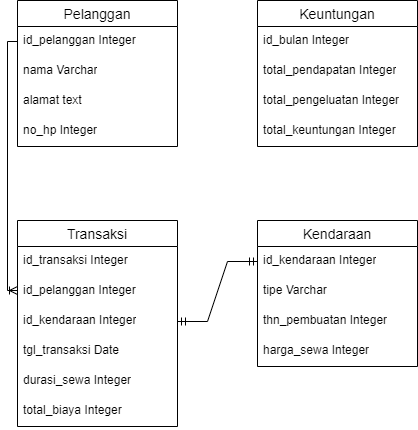

The diagram above was exported from draw.io. Its source (the exported page's mxGraphModel, read from the mxfile embedded in the PNG):
<mxGraphModel dx="572" dy="458" grid="1" gridSize="10" guides="1" tooltips="1" connect="1" arrows="1" fold="1" page="1" pageScale="1" pageWidth="850" pageHeight="1100" math="0" shadow="0">
  <root>
    <mxCell id="0" />
    <mxCell id="1" parent="0" />
    <mxCell id="Wd24iaotdTvR-yGEcf4n-3" value="Pelanggan" style="swimlane;fontStyle=0;childLayout=stackLayout;horizontal=1;startSize=26;horizontalStack=0;resizeParent=1;resizeParentMax=0;resizeLast=0;collapsible=1;marginBottom=0;align=center;fontSize=14;" vertex="1" parent="1">
      <mxGeometry x="80" y="60" width="160" height="146" as="geometry" />
    </mxCell>
    <mxCell id="Wd24iaotdTvR-yGEcf4n-4" value="id_pelanggan Integer" style="text;strokeColor=none;fillColor=none;spacingLeft=4;spacingRight=4;overflow=hidden;rotatable=0;points=[[0,0.5],[1,0.5]];portConstraint=eastwest;fontSize=12;whiteSpace=wrap;html=1;" vertex="1" parent="Wd24iaotdTvR-yGEcf4n-3">
      <mxGeometry y="26" width="160" height="30" as="geometry" />
    </mxCell>
    <mxCell id="Wd24iaotdTvR-yGEcf4n-5" value="nama Varchar" style="text;strokeColor=none;fillColor=none;spacingLeft=4;spacingRight=4;overflow=hidden;rotatable=0;points=[[0,0.5],[1,0.5]];portConstraint=eastwest;fontSize=12;whiteSpace=wrap;html=1;" vertex="1" parent="Wd24iaotdTvR-yGEcf4n-3">
      <mxGeometry y="56" width="160" height="30" as="geometry" />
    </mxCell>
    <mxCell id="Wd24iaotdTvR-yGEcf4n-7" value="alamat text" style="text;strokeColor=none;fillColor=none;spacingLeft=4;spacingRight=4;overflow=hidden;rotatable=0;points=[[0,0.5],[1,0.5]];portConstraint=eastwest;fontSize=12;whiteSpace=wrap;html=1;" vertex="1" parent="Wd24iaotdTvR-yGEcf4n-3">
      <mxGeometry y="86" width="160" height="30" as="geometry" />
    </mxCell>
    <mxCell id="Wd24iaotdTvR-yGEcf4n-8" value="no_hp Integer" style="text;strokeColor=none;fillColor=none;spacingLeft=4;spacingRight=4;overflow=hidden;rotatable=0;points=[[0,0.5],[1,0.5]];portConstraint=eastwest;fontSize=12;whiteSpace=wrap;html=1;" vertex="1" parent="Wd24iaotdTvR-yGEcf4n-3">
      <mxGeometry y="116" width="160" height="30" as="geometry" />
    </mxCell>
    <mxCell id="Wd24iaotdTvR-yGEcf4n-9" value="Kendaraan" style="swimlane;fontStyle=0;childLayout=stackLayout;horizontal=1;startSize=26;horizontalStack=0;resizeParent=1;resizeParentMax=0;resizeLast=0;collapsible=1;marginBottom=0;align=center;fontSize=14;" vertex="1" parent="1">
      <mxGeometry x="320" y="280" width="160" height="146" as="geometry" />
    </mxCell>
    <mxCell id="Wd24iaotdTvR-yGEcf4n-10" value="id_kendaraan Integer" style="text;strokeColor=none;fillColor=none;spacingLeft=4;spacingRight=4;overflow=hidden;rotatable=0;points=[[0,0.5],[1,0.5]];portConstraint=eastwest;fontSize=12;whiteSpace=wrap;html=1;" vertex="1" parent="Wd24iaotdTvR-yGEcf4n-9">
      <mxGeometry y="26" width="160" height="30" as="geometry" />
    </mxCell>
    <mxCell id="Wd24iaotdTvR-yGEcf4n-11" value="tipe Varchar" style="text;strokeColor=none;fillColor=none;spacingLeft=4;spacingRight=4;overflow=hidden;rotatable=0;points=[[0,0.5],[1,0.5]];portConstraint=eastwest;fontSize=12;whiteSpace=wrap;html=1;" vertex="1" parent="Wd24iaotdTvR-yGEcf4n-9">
      <mxGeometry y="56" width="160" height="30" as="geometry" />
    </mxCell>
    <mxCell id="Wd24iaotdTvR-yGEcf4n-12" value="thn_pembuatan Integer" style="text;strokeColor=none;fillColor=none;spacingLeft=4;spacingRight=4;overflow=hidden;rotatable=0;points=[[0,0.5],[1,0.5]];portConstraint=eastwest;fontSize=12;whiteSpace=wrap;html=1;" vertex="1" parent="Wd24iaotdTvR-yGEcf4n-9">
      <mxGeometry y="86" width="160" height="30" as="geometry" />
    </mxCell>
    <mxCell id="Wd24iaotdTvR-yGEcf4n-13" value="harga_sewa Integer" style="text;strokeColor=none;fillColor=none;spacingLeft=4;spacingRight=4;overflow=hidden;rotatable=0;points=[[0,0.5],[1,0.5]];portConstraint=eastwest;fontSize=12;whiteSpace=wrap;html=1;" vertex="1" parent="Wd24iaotdTvR-yGEcf4n-9">
      <mxGeometry y="116" width="160" height="30" as="geometry" />
    </mxCell>
    <mxCell id="Wd24iaotdTvR-yGEcf4n-15" value="Transaksi" style="swimlane;fontStyle=0;childLayout=stackLayout;horizontal=1;startSize=26;horizontalStack=0;resizeParent=1;resizeParentMax=0;resizeLast=0;collapsible=1;marginBottom=0;align=center;fontSize=14;" vertex="1" parent="1">
      <mxGeometry x="80" y="280" width="160" height="206" as="geometry" />
    </mxCell>
    <mxCell id="Wd24iaotdTvR-yGEcf4n-16" value="id_transaksi Integer" style="text;strokeColor=none;fillColor=none;spacingLeft=4;spacingRight=4;overflow=hidden;rotatable=0;points=[[0,0.5],[1,0.5]];portConstraint=eastwest;fontSize=12;whiteSpace=wrap;html=1;" vertex="1" parent="Wd24iaotdTvR-yGEcf4n-15">
      <mxGeometry y="26" width="160" height="30" as="geometry" />
    </mxCell>
    <mxCell id="Wd24iaotdTvR-yGEcf4n-17" value="id_pelanggan Integer" style="text;strokeColor=none;fillColor=none;spacingLeft=4;spacingRight=4;overflow=hidden;rotatable=0;points=[[0,0.5],[1,0.5]];portConstraint=eastwest;fontSize=12;whiteSpace=wrap;html=1;" vertex="1" parent="Wd24iaotdTvR-yGEcf4n-15">
      <mxGeometry y="56" width="160" height="30" as="geometry" />
    </mxCell>
    <mxCell id="Wd24iaotdTvR-yGEcf4n-28" value="id_kendaraan Integer" style="text;strokeColor=none;fillColor=none;spacingLeft=4;spacingRight=4;overflow=hidden;rotatable=0;points=[[0,0.5],[1,0.5]];portConstraint=eastwest;fontSize=12;whiteSpace=wrap;html=1;" vertex="1" parent="Wd24iaotdTvR-yGEcf4n-15">
      <mxGeometry y="86" width="160" height="30" as="geometry" />
    </mxCell>
    <mxCell id="Wd24iaotdTvR-yGEcf4n-19" value="tgl_transaksi Date" style="text;strokeColor=none;fillColor=none;spacingLeft=4;spacingRight=4;overflow=hidden;rotatable=0;points=[[0,0.5],[1,0.5]];portConstraint=eastwest;fontSize=12;whiteSpace=wrap;html=1;" vertex="1" parent="Wd24iaotdTvR-yGEcf4n-15">
      <mxGeometry y="116" width="160" height="30" as="geometry" />
    </mxCell>
    <mxCell id="Wd24iaotdTvR-yGEcf4n-21" value="durasi_sewa Integer" style="text;strokeColor=none;fillColor=none;spacingLeft=4;spacingRight=4;overflow=hidden;rotatable=0;points=[[0,0.5],[1,0.5]];portConstraint=eastwest;fontSize=12;whiteSpace=wrap;html=1;" vertex="1" parent="Wd24iaotdTvR-yGEcf4n-15">
      <mxGeometry y="146" width="160" height="30" as="geometry" />
    </mxCell>
    <mxCell id="Wd24iaotdTvR-yGEcf4n-20" value="total_biaya Integer" style="text;strokeColor=none;fillColor=none;spacingLeft=4;spacingRight=4;overflow=hidden;rotatable=0;points=[[0,0.5],[1,0.5]];portConstraint=eastwest;fontSize=12;whiteSpace=wrap;html=1;" vertex="1" parent="Wd24iaotdTvR-yGEcf4n-15">
      <mxGeometry y="176" width="160" height="30" as="geometry" />
    </mxCell>
    <mxCell id="Wd24iaotdTvR-yGEcf4n-22" value="Keuntungan" style="swimlane;fontStyle=0;childLayout=stackLayout;horizontal=1;startSize=26;horizontalStack=0;resizeParent=1;resizeParentMax=0;resizeLast=0;collapsible=1;marginBottom=0;align=center;fontSize=14;" vertex="1" parent="1">
      <mxGeometry x="320" y="60" width="160" height="146" as="geometry" />
    </mxCell>
    <mxCell id="Wd24iaotdTvR-yGEcf4n-23" value="id_bulan Integer" style="text;strokeColor=none;fillColor=none;spacingLeft=4;spacingRight=4;overflow=hidden;rotatable=0;points=[[0,0.5],[1,0.5]];portConstraint=eastwest;fontSize=12;whiteSpace=wrap;html=1;" vertex="1" parent="Wd24iaotdTvR-yGEcf4n-22">
      <mxGeometry y="26" width="160" height="30" as="geometry" />
    </mxCell>
    <mxCell id="Wd24iaotdTvR-yGEcf4n-24" value="total_pendapatan Integer" style="text;strokeColor=none;fillColor=none;spacingLeft=4;spacingRight=4;overflow=hidden;rotatable=0;points=[[0,0.5],[1,0.5]];portConstraint=eastwest;fontSize=12;whiteSpace=wrap;html=1;" vertex="1" parent="Wd24iaotdTvR-yGEcf4n-22">
      <mxGeometry y="56" width="160" height="30" as="geometry" />
    </mxCell>
    <mxCell id="Wd24iaotdTvR-yGEcf4n-25" value="total_pengeluatan Integer" style="text;strokeColor=none;fillColor=none;spacingLeft=4;spacingRight=4;overflow=hidden;rotatable=0;points=[[0,0.5],[1,0.5]];portConstraint=eastwest;fontSize=12;whiteSpace=wrap;html=1;" vertex="1" parent="Wd24iaotdTvR-yGEcf4n-22">
      <mxGeometry y="86" width="160" height="30" as="geometry" />
    </mxCell>
    <mxCell id="Wd24iaotdTvR-yGEcf4n-26" value="total_keuntungan Integer" style="text;strokeColor=none;fillColor=none;spacingLeft=4;spacingRight=4;overflow=hidden;rotatable=0;points=[[0,0.5],[1,0.5]];portConstraint=eastwest;fontSize=12;whiteSpace=wrap;html=1;" vertex="1" parent="Wd24iaotdTvR-yGEcf4n-22">
      <mxGeometry y="116" width="160" height="30" as="geometry" />
    </mxCell>
    <mxCell id="Wd24iaotdTvR-yGEcf4n-29" value="" style="edgeStyle=orthogonalEdgeStyle;fontSize=12;html=1;endArrow=ERoneToMany;rounded=0;exitX=0;exitY=0.5;exitDx=0;exitDy=0;entryX=0;entryY=0.467;entryDx=0;entryDy=0;entryPerimeter=0;" edge="1" parent="1" source="Wd24iaotdTvR-yGEcf4n-4" target="Wd24iaotdTvR-yGEcf4n-17">
      <mxGeometry width="100" height="100" relative="1" as="geometry">
        <mxPoint x="270" y="340" as="sourcePoint" />
        <mxPoint x="70" y="350" as="targetPoint" />
      </mxGeometry>
    </mxCell>
    <mxCell id="Wd24iaotdTvR-yGEcf4n-31" value="" style="edgeStyle=entityRelationEdgeStyle;fontSize=12;html=1;endArrow=ERmandOne;startArrow=ERmandOne;rounded=0;exitX=1;exitY=0.5;exitDx=0;exitDy=0;entryX=0;entryY=0.5;entryDx=0;entryDy=0;" edge="1" parent="1" source="Wd24iaotdTvR-yGEcf4n-28" target="Wd24iaotdTvR-yGEcf4n-10">
      <mxGeometry width="100" height="100" relative="1" as="geometry">
        <mxPoint x="270" y="320" as="sourcePoint" />
        <mxPoint x="370" y="220" as="targetPoint" />
      </mxGeometry>
    </mxCell>
  </root>
</mxGraphModel>